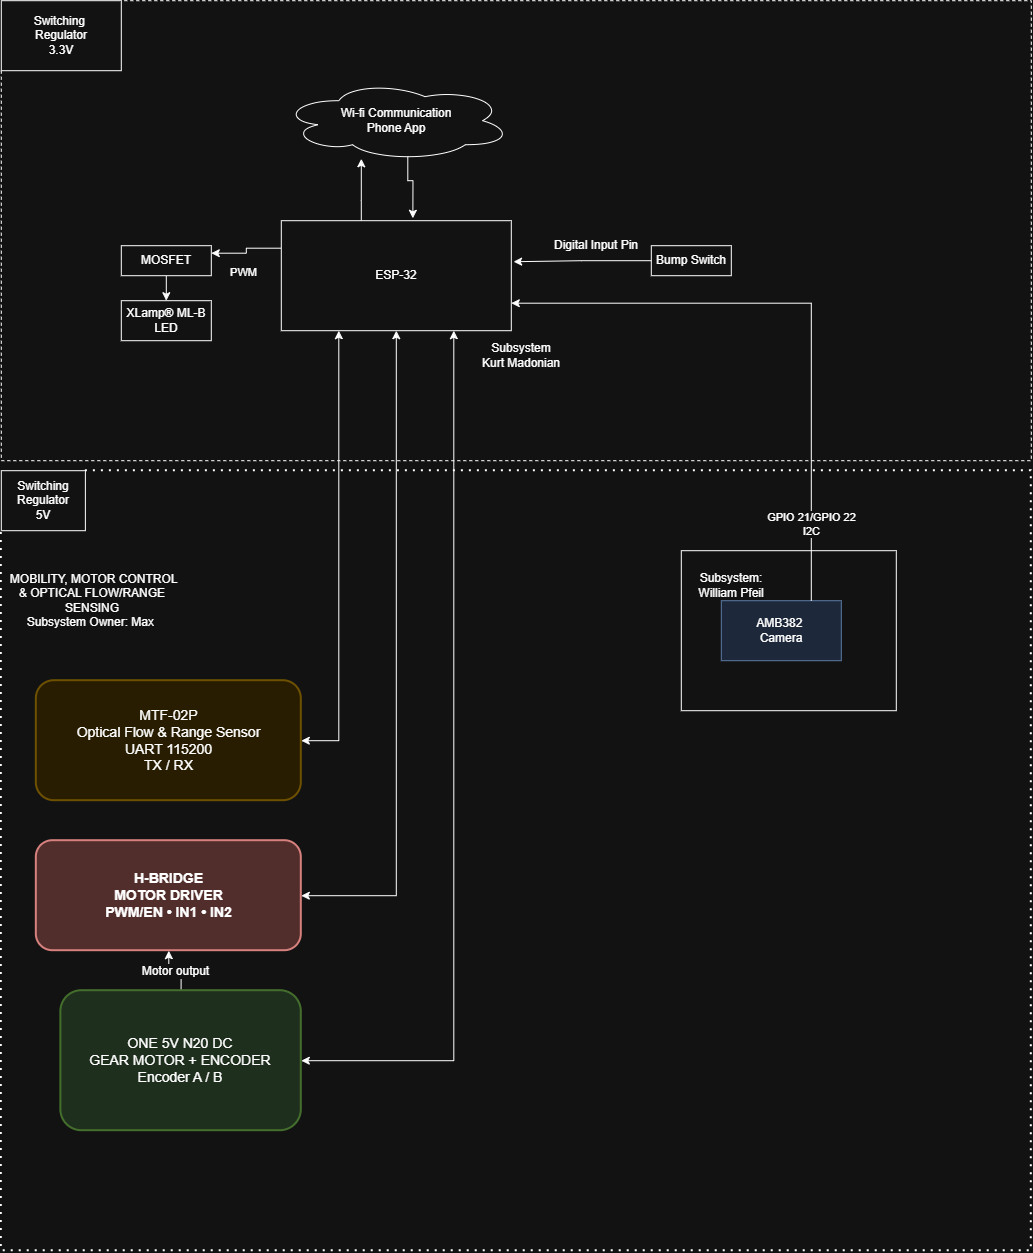

The diagram above was exported from draw.io. Its source (the exported page's mxGraphModel, read from the mxfile embedded in the PNG):
<mxGraphModel dx="1988" dy="1278" grid="1" gridSize="10" guides="1" tooltips="1" connect="1" arrows="1" fold="1" page="1" pageScale="1" pageWidth="850" pageHeight="1100" math="0" shadow="0">
  <root>
    <mxCell id="0" />
    <mxCell id="1" parent="0" />
    <mxCell id="Ty9-J04CRUAtBstUgORl-18" edge="1" parent="1" source="Ty9-J04CRUAtBstUgORl-1" style="edgeStyle=orthogonalEdgeStyle;rounded=0;orthogonalLoop=1;jettySize=auto;html=1;" target="Ty9-J04CRUAtBstUgORl-17">
      <mxGeometry relative="1" as="geometry">
        <Array as="points">
          <mxPoint x="390" y="610" />
          <mxPoint x="390" y="610" />
        </Array>
      </mxGeometry>
    </mxCell>
    <mxCell id="dYUX_KipVxcbMtrfaHoD-16" edge="1" parent="1" source="Ty9-J04CRUAtBstUgORl-1" style="edgeStyle=orthogonalEdgeStyle;rounded=0;orthogonalLoop=1;jettySize=auto;html=1;exitX=0;exitY=0.25;exitDx=0;exitDy=0;entryX=1;entryY=0.25;entryDx=0;entryDy=0;" target="dYUX_KipVxcbMtrfaHoD-14">
      <mxGeometry relative="1" as="geometry" />
    </mxCell>
    <mxCell id="dYUX_KipVxcbMtrfaHoD-17" connectable="0" parent="dYUX_KipVxcbMtrfaHoD-16" style="edgeLabel;html=1;align=center;verticalAlign=middle;resizable=0;points=[];" value="PWM" vertex="1">
      <mxGeometry relative="1" x="-0.5192" y="-3" as="geometry">
        <mxPoint x="-20" y="26" as="offset" />
      </mxGeometry>
    </mxCell>
    <mxCell id="dYUX_KipVxcbMtrfaHoD-42" edge="1" parent="1" source="Ty9-J04CRUAtBstUgORl-1" style="edgeStyle=orthogonalEdgeStyle;rounded=0;orthogonalLoop=1;jettySize=auto;html=1;exitX=0.25;exitY=1;exitDx=0;exitDy=0;entryX=1;entryY=0.5;entryDx=0;entryDy=0;startArrow=classic;startFill=1;movable=1;" target="RSYfU3s13GzDGff9F724-16">
      <mxGeometry relative="1" as="geometry" />
    </mxCell>
    <mxCell id="dYUX_KipVxcbMtrfaHoD-43" edge="1" parent="1" source="Ty9-J04CRUAtBstUgORl-1" style="edgeStyle=orthogonalEdgeStyle;rounded=0;orthogonalLoop=1;jettySize=auto;html=1;exitX=0.5;exitY=1;exitDx=0;exitDy=0;entryX=1;entryY=0.5;entryDx=0;entryDy=0;startArrow=classic;startFill=1;movable=1;" target="RSYfU3s13GzDGff9F724-26">
      <mxGeometry relative="1" as="geometry" />
    </mxCell>
    <mxCell id="dYUX_KipVxcbMtrfaHoD-44" edge="1" parent="1" source="Ty9-J04CRUAtBstUgORl-1" style="edgeStyle=orthogonalEdgeStyle;rounded=0;orthogonalLoop=1;jettySize=auto;html=1;exitX=0.75;exitY=1;exitDx=0;exitDy=0;entryX=1;entryY=0.5;entryDx=0;entryDy=0;startArrow=classic;startFill=1;movable=1;" target="RSYfU3s13GzDGff9F724-29">
      <mxGeometry relative="1" as="geometry" />
    </mxCell>
    <mxCell id="Ty9-J04CRUAtBstUgORl-1" parent="1" style="whiteSpace=wrap;html=1;" value="ESP-32" vertex="1">
      <mxGeometry height="110" width="230" x="310" y="630" as="geometry" />
    </mxCell>
    <mxCell id="Ty9-J04CRUAtBstUgORl-3" parent="1" style="whiteSpace=wrap;html=1;" value="Switching&amp;nbsp;&lt;div&gt;Regulator&lt;/div&gt;&lt;div&gt;3.3V&lt;/div&gt;" vertex="1">
      <mxGeometry height="70" width="120" x="30" y="410" as="geometry" />
    </mxCell>
    <mxCell id="Ty9-J04CRUAtBstUgORl-16" edge="1" parent="1" source="Ty9-J04CRUAtBstUgORl-3" style="endArrow=none;dashed=1;html=1;rounded=0;entryX=1;entryY=0;entryDx=0;entryDy=0;exitX=0;exitY=1;exitDx=0;exitDy=0;edgeStyle=orthogonalEdgeStyle;innerLoopWaypoints=1;" target="Ty9-J04CRUAtBstUgORl-3" value="">
      <mxGeometry height="50" relative="1" width="50" as="geometry">
        <Array as="points">
          <mxPoint x="30" y="870" />
          <mxPoint x="1060" y="870" />
          <mxPoint x="1060" y="410" />
        </Array>
        <mxPoint x="70" y="1120" as="sourcePoint" />
        <mxPoint x="550" y="900" as="targetPoint" />
      </mxGeometry>
    </mxCell>
    <mxCell id="Ty9-J04CRUAtBstUgORl-17" parent="1" style="ellipse;shape=cloud;whiteSpace=wrap;html=1;" value="Wi-fi Communication&lt;div&gt;Phone App&lt;/div&gt;" vertex="1">
      <mxGeometry height="80" width="230" x="310" y="490" as="geometry" />
    </mxCell>
    <mxCell id="Ty9-J04CRUAtBstUgORl-20" edge="1" parent="1" source="Ty9-J04CRUAtBstUgORl-17" style="edgeStyle=orthogonalEdgeStyle;rounded=0;orthogonalLoop=1;jettySize=auto;html=1;exitX=0.55;exitY=0.95;exitDx=0;exitDy=0;exitPerimeter=0;entryX=0.572;entryY=-0.022;entryDx=0;entryDy=0;entryPerimeter=0;" target="Ty9-J04CRUAtBstUgORl-1">
      <mxGeometry relative="1" as="geometry">
        <Array as="points">
          <mxPoint x="436.53" y="590.05" />
          <mxPoint x="441.58" y="590.05" />
        </Array>
      </mxGeometry>
    </mxCell>
    <mxCell id="gIhp1RfQEEF2HQYNzifl-2" connectable="0" parent="1" style="group;fontStyle=4;movable=1;imageAspect=1;" value="" vertex="1">
      <mxGeometry height="730" width="1030" x="30" y="910" as="geometry" />
    </mxCell>
    <mxCell id="RSYfU3s13GzDGff9F724-16" parent="gIhp1RfQEEF2HQYNzifl-2" style="rounded=1;whiteSpace=wrap;html=1;fillColor=#fff2cc;strokeColor=#d6b656;strokeWidth=2;fontSize=14;align=center;verticalAlign=middle;" value="MTF-02P&#10;Optical Flow &amp; Range Sensor&#10;UART 115200&#10;TX / RX" vertex="1">
      <mxGeometry height="120" width="264.97" x="35.03" y="180" as="geometry" />
    </mxCell>
    <mxCell id="RSYfU3s13GzDGff9F724-26" parent="gIhp1RfQEEF2HQYNzifl-2" style="rounded=1;whiteSpace=wrap;html=1;fillColor=#f8cecc;strokeColor=#b85450;strokeWidth=2;fontSize=14;fontStyle=1;align=center;verticalAlign=middle;" value="H-BRIDGE&#10;MOTOR DRIVER&#10;PWM/EN • IN1 • IN2" vertex="1">
      <mxGeometry height="110" width="264.97" x="35.03" y="340" as="geometry" />
    </mxCell>
    <mxCell id="RSYfU3s13GzDGff9F724-32" edge="1" parent="gIhp1RfQEEF2HQYNzifl-2" source="RSYfU3s13GzDGff9F724-29" style="edgeStyle=orthogonalEdgeStyle;rounded=0;orthogonalLoop=1;jettySize=auto;html=1;exitX=0.5;exitY=0;exitDx=0;exitDy=0;movable=1;" target="RSYfU3s13GzDGff9F724-26">
      <mxGeometry relative="1" as="geometry" />
    </mxCell>
    <mxCell id="RSYfU3s13GzDGff9F724-33" connectable="0" parent="RSYfU3s13GzDGff9F724-32" style="edgeLabel;html=1;align=center;verticalAlign=middle;resizable=0;points=[];" value="&lt;span style=&quot;font-size: 12px;&quot;&gt;Motor output&lt;/span&gt;" vertex="1">
      <mxGeometry relative="1" as="geometry">
        <mxPoint as="offset" />
      </mxGeometry>
    </mxCell>
    <mxCell id="RSYfU3s13GzDGff9F724-29" parent="gIhp1RfQEEF2HQYNzifl-2" style="rounded=1;whiteSpace=wrap;html=1;fillColor=#d5e8d4;strokeColor=#82b366;strokeWidth=2;fontSize=14;align=center;verticalAlign=middle;" value="ONE 5V N20 DC&#10;GEAR MOTOR + ENCODER&#10;Encoder A / B" vertex="1">
      <mxGeometry height="140" width="240.44" x="59.56" y="490" as="geometry" />
    </mxCell>
    <mxCell id="RSYfU3s13GzDGff9F724-49" parent="gIhp1RfQEEF2HQYNzifl-2" style="text;html=1;whiteSpace=wrap;strokeColor=none;fillColor=none;align=center;verticalAlign=middle;rounded=0;" value="&lt;div&gt;&amp;nbsp;MOBILITY, MOTOR CONTROL &amp;amp; OPTICAL FLOW/RANGE SENSING&lt;/div&gt;&lt;div&gt;Subsystem Owner: Max&amp;nbsp;&lt;/div&gt;" vertex="1">
      <mxGeometry height="60" width="182.1768707482993" y="70" as="geometry" />
    </mxCell>
    <mxCell id="gIhp1RfQEEF2HQYNzifl-4" parent="gIhp1RfQEEF2HQYNzifl-2" style="rounded=0;whiteSpace=wrap;html=1;" value="Switching&lt;div&gt;Regulator&lt;/div&gt;&lt;div&gt;5V&lt;/div&gt;" vertex="1">
      <mxGeometry height="60" width="84.08163265306122" y="-30" as="geometry" />
    </mxCell>
    <mxCell id="dYUX_KipVxcbMtrfaHoD-45" edge="1" parent="gIhp1RfQEEF2HQYNzifl-2" source="gIhp1RfQEEF2HQYNzifl-4" style="endArrow=none;dashed=1;html=1;dashPattern=1 3;strokeWidth=2;rounded=0;exitX=1;exitY=0;exitDx=0;exitDy=0;entryX=0;entryY=1;entryDx=0;entryDy=0;edgeStyle=orthogonalEdgeStyle;innerLoopWaypoints=1;movable=1;" target="gIhp1RfQEEF2HQYNzifl-4" value="">
      <mxGeometry height="50" relative="1" width="50" as="geometry">
        <Array as="points">
          <mxPoint x="1030" y="-30" />
          <mxPoint x="1030" y="750" />
          <mxPoint y="750" />
        </Array>
        <mxPoint x="259.2517006802721" y="200" as="sourcePoint" />
        <mxPoint x="7.006802721088436" y="742.2222900390625" as="targetPoint" />
      </mxGeometry>
    </mxCell>
    <mxCell id="dYUX_KipVxcbMtrfaHoD-37" edge="1" parent="1" source="dYUX_KipVxcbMtrfaHoD-14" style="edgeStyle=orthogonalEdgeStyle;rounded=0;orthogonalLoop=1;jettySize=auto;html=1;exitX=0.5;exitY=1;exitDx=0;exitDy=0;entryX=0.5;entryY=0;entryDx=0;entryDy=0;" target="dYUX_KipVxcbMtrfaHoD-36">
      <mxGeometry relative="1" as="geometry" />
    </mxCell>
    <mxCell id="dYUX_KipVxcbMtrfaHoD-14" parent="1" style="rounded=0;whiteSpace=wrap;html=1;" value="MOSFET" vertex="1">
      <mxGeometry height="30" width="90" x="150" y="655" as="geometry" />
    </mxCell>
    <mxCell id="RSYfU3s13GzDGff9F724-51" connectable="0" parent="1" style="group" value="" vertex="1">
      <mxGeometry height="445" width="280" x="710" y="960" as="geometry" />
    </mxCell>
    <mxCell id="k-8m8kHXd8nn54Rkpgz8-5" parent="RSYfU3s13GzDGff9F724-51" style="whiteSpace=wrap;html=1;fillColor=none;" value="" vertex="1">
      <mxGeometry height="160" width="215" as="geometry" />
    </mxCell>
    <mxCell id="k-8m8kHXd8nn54Rkpgz8-1" parent="RSYfU3s13GzDGff9F724-51" style="rounded=0;whiteSpace=wrap;html=1;fillColor=#dae8fc;strokeColor=#6c8ebf;" value="" vertex="1">
      <mxGeometry height="60" width="120" x="40" y="50" as="geometry" />
    </mxCell>
    <mxCell id="k-8m8kHXd8nn54Rkpgz8-3" parent="RSYfU3s13GzDGff9F724-51" style="text;html=1;whiteSpace=wrap;strokeColor=none;fillColor=none;align=center;verticalAlign=middle;rounded=0;" value="AMB382&amp;nbsp;&lt;br&gt;Camera" vertex="1">
      <mxGeometry height="30" width="60" x="70" y="65" as="geometry" />
    </mxCell>
    <mxCell id="k-8m8kHXd8nn54Rkpgz8-6" parent="RSYfU3s13GzDGff9F724-51" style="text;html=1;whiteSpace=wrap;strokeColor=none;fillColor=none;align=center;verticalAlign=middle;rounded=0;" value="Subsystem: William Pfeil" vertex="1">
      <mxGeometry height="30" width="100" y="20" as="geometry" />
    </mxCell>
    <mxCell id="k-8m8kHXd8nn54Rkpgz8-2" edge="1" parent="1" source="k-8m8kHXd8nn54Rkpgz8-1" style="edgeStyle=orthogonalEdgeStyle;rounded=0;orthogonalLoop=1;jettySize=auto;html=1;exitX=0.75;exitY=0;exitDx=0;exitDy=0;entryX=1;entryY=0.75;entryDx=0;entryDy=0;" target="Ty9-J04CRUAtBstUgORl-1">
      <mxGeometry relative="1" as="geometry" />
    </mxCell>
    <mxCell id="RSYfU3s13GzDGff9F724-50" connectable="0" parent="k-8m8kHXd8nn54Rkpgz8-2" style="edgeLabel;html=1;align=center;verticalAlign=middle;resizable=0;points=[];" value="GPIO 21/GPIO 22&lt;div&gt;I2C&lt;/div&gt;" vertex="1">
      <mxGeometry relative="1" x="-0.7431" y="1" as="geometry">
        <mxPoint as="offset" />
      </mxGeometry>
    </mxCell>
    <mxCell id="dYUX_KipVxcbMtrfaHoD-36" parent="1" style="rounded=0;whiteSpace=wrap;html=1;" value="XLamp® ML-B LED" vertex="1">
      <mxGeometry height="40" width="90" x="150" y="710" as="geometry" />
    </mxCell>
    <mxCell id="dYUX_KipVxcbMtrfaHoD-47" parent="1" style="rounded=0;whiteSpace=wrap;html=1;" value="Bump Switch" vertex="1">
      <mxGeometry height="30" width="80" x="680" y="655" as="geometry" />
    </mxCell>
    <mxCell id="dYUX_KipVxcbMtrfaHoD-48" edge="1" parent="1" source="dYUX_KipVxcbMtrfaHoD-47" style="edgeStyle=orthogonalEdgeStyle;rounded=0;orthogonalLoop=1;jettySize=auto;html=1;exitX=0;exitY=0.5;exitDx=0;exitDy=0;entryX=1.01;entryY=0.373;entryDx=0;entryDy=0;entryPerimeter=0;" target="Ty9-J04CRUAtBstUgORl-1">
      <mxGeometry relative="1" as="geometry" />
    </mxCell>
    <mxCell id="dYUX_KipVxcbMtrfaHoD-49" parent="1" style="text;html=1;whiteSpace=wrap;strokeColor=none;fillColor=none;align=center;verticalAlign=middle;rounded=0;" value="Digital Input Pin" vertex="1">
      <mxGeometry height="30" width="90" x="580" y="640" as="geometry" />
    </mxCell>
    <mxCell id="dYUX_KipVxcbMtrfaHoD-52" parent="1" style="text;html=1;whiteSpace=wrap;strokeColor=none;fillColor=none;align=center;verticalAlign=middle;rounded=0;" value="Subsystem&lt;div&gt;Kurt Madonian&lt;/div&gt;" vertex="1">
      <mxGeometry height="30" width="100" x="500" y="750" as="geometry" />
    </mxCell>
  </root>
</mxGraphModel>